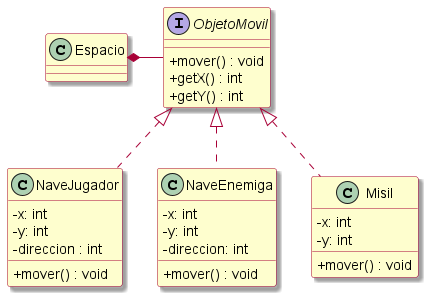

The diagram above was rendered by PlantUML. Its source (embedded in the PNG):
@startuml
!include estilos.puml

class Espacio {

}

interface ObjetoMovil {
    + mover() : void
    + getX() : int
    + getY() : int
}

class NaveJugador {
    - x: int
    - y: int
    - direccion : int
    + mover() : void
}

class NaveEnemiga {
    - x: int
    - y: int
    - direccion: int
    + mover() : void
}

class Misil {
    - x: int
    - y: int
    + mover() : void
}

Espacio *- ObjetoMovil

ObjetoMovil <|.. NaveJugador
ObjetoMovil <|.. NaveEnemiga
ObjetoMovil <|.. Misil
@enduml